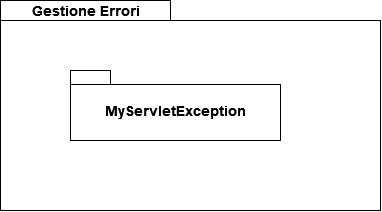

The diagram above was exported from draw.io. Its source (the exported page's mxGraphModel, read from the mxfile embedded in the PNG):
<mxGraphModel dx="1651" dy="662" grid="1" gridSize="10" guides="1" tooltips="1" connect="1" arrows="1" fold="1" page="1" pageScale="1" pageWidth="827" pageHeight="1169" math="0" shadow="0">
  <root>
    <mxCell id="0" />
    <mxCell id="1" parent="0" />
    <mxCell id="c1iqWmHCEpPBOMIHqLAP-1" value="" style="shape=folder;fontStyle=1;spacingTop=10;tabWidth=170;tabHeight=20;tabPosition=left;html=1;" vertex="1" parent="1">
      <mxGeometry x="-150" y="210" width="380" height="210" as="geometry" />
    </mxCell>
    <mxCell id="c1iqWmHCEpPBOMIHqLAP-2" value="&lt;b&gt;&lt;font style=&quot;font-size: 14px&quot;&gt;Gestione Errori&lt;br&gt;&lt;/font&gt;&lt;/b&gt;" style="text;html=1;align=center;verticalAlign=middle;resizable=0;points=[];autosize=1;strokeColor=none;fillColor=none;" vertex="1" parent="1">
      <mxGeometry x="-125" y="210" width="120" height="20" as="geometry" />
    </mxCell>
    <mxCell id="c1iqWmHCEpPBOMIHqLAP-3" value="MyServletException" style="shape=folder;fontStyle=1;spacingTop=10;tabWidth=40;tabHeight=14;tabPosition=left;html=1;fontSize=14;" vertex="1" parent="1">
      <mxGeometry x="-80" y="280" width="210" height="70" as="geometry" />
    </mxCell>
  </root>
</mxGraphModel>